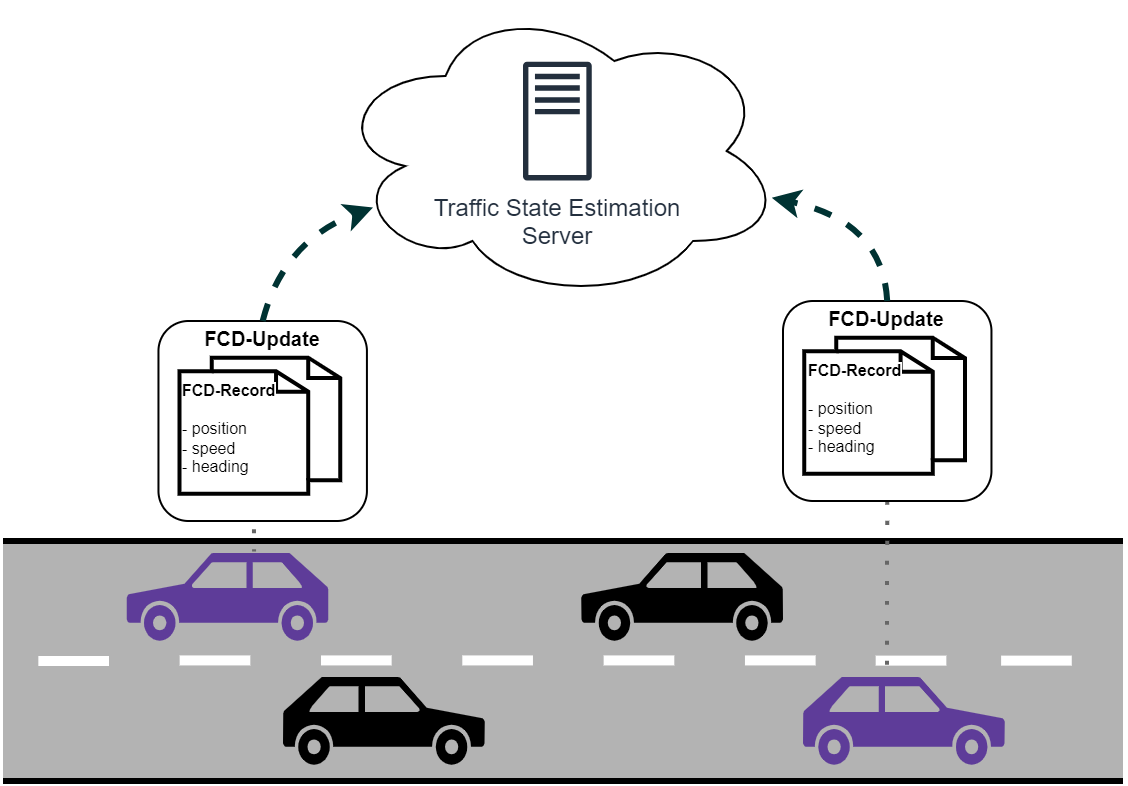

The diagram above was exported from draw.io. Its source (the exported page's mxGraphModel, read from the mxfile embedded in the PNG):
<mxGraphModel dx="2044" dy="1166" grid="1" gridSize="10" guides="1" tooltips="1" connect="1" arrows="1" fold="1" page="1" pageScale="1" pageWidth="1169" pageHeight="827" math="0" shadow="0">
  <root>
    <mxCell id="0" />
    <mxCell id="1" parent="0" />
    <mxCell id="Aa4dedQlUbQpGJsO-yKc-9" value="" style="ellipse;shape=cloud;whiteSpace=wrap;html=1;" parent="1" vertex="1">
      <mxGeometry x="435" y="250" width="225" height="150" as="geometry" />
    </mxCell>
    <mxCell id="ZZdUBMzC6G7hpUT78VGb-4" value="" style="rounded=0;whiteSpace=wrap;html=1;strokeColor=none;fillColor=#B3B3B3;" parent="1" vertex="1">
      <mxGeometry x="270" y="520" width="560" height="120" as="geometry" />
    </mxCell>
    <mxCell id="ZZdUBMzC6G7hpUT78VGb-1" value="" style="endArrow=none;html=1;rounded=0;strokeWidth=3;entryX=1;entryY=0;entryDx=0;entryDy=0;" parent="1" target="ZZdUBMzC6G7hpUT78VGb-4" edge="1">
      <mxGeometry x="225.83596214511041" y="130" width="44.164037854889585" height="50" as="geometry">
        <mxPoint x="270" y="520" as="sourcePoint" />
        <mxPoint x="693.97476340694" y="520" as="targetPoint" />
      </mxGeometry>
    </mxCell>
    <mxCell id="ZZdUBMzC6G7hpUT78VGb-2" value="" style="endArrow=none;html=1;rounded=0;strokeWidth=3;entryX=1;entryY=1;entryDx=0;entryDy=0;" parent="1" target="ZZdUBMzC6G7hpUT78VGb-4" edge="1">
      <mxGeometry x="225.83596214511041" y="130" width="44.164037854889585" height="50" as="geometry">
        <mxPoint x="270" y="640" as="sourcePoint" />
        <mxPoint x="693.9747634069402" y="640" as="targetPoint" />
      </mxGeometry>
    </mxCell>
    <mxCell id="ZZdUBMzC6G7hpUT78VGb-3" value="" style="endArrow=none;html=1;rounded=0;strokeWidth=5;strokeColor=#FFFFFF;" parent="1" edge="1">
      <mxGeometry x="225.83596214511041" y="130" width="44.164037854889585" height="50" as="geometry">
        <mxPoint x="287.6656151419558" y="580" as="sourcePoint" />
        <mxPoint x="322.9968454258675" y="580" as="targetPoint" />
      </mxGeometry>
    </mxCell>
    <mxCell id="ZZdUBMzC6G7hpUT78VGb-5" value="" style="endArrow=none;html=1;rounded=0;strokeWidth=5;strokeColor=#FFFFFF;" parent="1" edge="1">
      <mxGeometry x="225.83596214511041" y="130" width="44.164037854889585" height="50" as="geometry">
        <mxPoint x="358.32807570977917" y="579.71" as="sourcePoint" />
        <mxPoint x="393.65930599369085" y="579.71" as="targetPoint" />
      </mxGeometry>
    </mxCell>
    <mxCell id="ZZdUBMzC6G7hpUT78VGb-6" value="" style="endArrow=none;html=1;rounded=0;strokeWidth=5;strokeColor=#FFFFFF;" parent="1" edge="1">
      <mxGeometry x="225.83596214511041" y="130" width="44.164037854889585" height="50" as="geometry">
        <mxPoint x="428.9905362776025" y="579.7100000000003" as="sourcePoint" />
        <mxPoint x="464.3217665615142" y="579.7100000000003" as="targetPoint" />
      </mxGeometry>
    </mxCell>
    <mxCell id="ZZdUBMzC6G7hpUT78VGb-7" value="" style="endArrow=none;html=1;rounded=0;strokeWidth=5;strokeColor=#FFFFFF;" parent="1" edge="1">
      <mxGeometry x="225.83596214511041" y="130" width="44.164037854889585" height="50" as="geometry">
        <mxPoint x="499.65299684542583" y="579.7100000000003" as="sourcePoint" />
        <mxPoint x="534.9842271293376" y="579.7100000000003" as="targetPoint" />
      </mxGeometry>
    </mxCell>
    <mxCell id="ZZdUBMzC6G7hpUT78VGb-8" value="" style="endArrow=none;html=1;rounded=0;strokeWidth=5;strokeColor=#FFFFFF;" parent="1" edge="1">
      <mxGeometry x="225.83596214511041" y="130" width="44.164037854889585" height="50" as="geometry">
        <mxPoint x="570.3154574132492" y="579.7100000000003" as="sourcePoint" />
        <mxPoint x="605.6466876971608" y="579.7100000000003" as="targetPoint" />
      </mxGeometry>
    </mxCell>
    <mxCell id="ZZdUBMzC6G7hpUT78VGb-9" value="" style="endArrow=none;html=1;rounded=0;strokeWidth=5;strokeColor=#FFFFFF;" parent="1" edge="1">
      <mxGeometry x="225.83596214511041" y="130" width="44.164037854889585" height="50" as="geometry">
        <mxPoint x="640.9779179810726" y="579.7100000000003" as="sourcePoint" />
        <mxPoint x="676.3091482649843" y="579.7100000000003" as="targetPoint" />
      </mxGeometry>
    </mxCell>
    <mxCell id="ZZdUBMzC6G7hpUT78VGb-66" value="" style="shape=mxgraph.signs.transportation.car_3;html=1;pointerEvents=1;verticalLabelPosition=bottom;verticalAlign=top;align=center;flipH=1;strokeColor=none;fillColor=#000000;" parent="1" vertex="1">
      <mxGeometry x="409.99567823343847" y="588" width="100.85299684542586" height="43.83" as="geometry" />
    </mxCell>
    <mxCell id="ZZdUBMzC6G7hpUT78VGb-68" value="" style="shape=mxgraph.signs.transportation.car_3;html=1;pointerEvents=1;verticalLabelPosition=bottom;verticalAlign=top;align=center;flipH=0;strokeColor=none;fillColor=#000000;" parent="1" vertex="1">
      <mxGeometry x="559.1507255520504" y="526" width="100.85299684542586" height="43.83" as="geometry" />
    </mxCell>
    <mxCell id="ZZdUBMzC6G7hpUT78VGb-69" value="" style="endArrow=none;html=1;rounded=0;strokeWidth=5;strokeColor=#FFFFFF;" parent="1" edge="1">
      <mxGeometry x="225.83596214511041" y="130" width="44.164037854889585" height="50" as="geometry">
        <mxPoint x="706.3406940063091" y="579.81" as="sourcePoint" />
        <mxPoint x="741.6719242902208" y="579.81" as="targetPoint" />
      </mxGeometry>
    </mxCell>
    <mxCell id="ZZdUBMzC6G7hpUT78VGb-70" value="" style="endArrow=none;html=1;rounded=0;strokeWidth=5;strokeColor=#FFFFFF;" parent="1" edge="1">
      <mxGeometry x="225.83596214511041" y="130" width="44.164037854889585" height="50" as="geometry">
        <mxPoint x="769.0536277602523" y="579.81" as="sourcePoint" />
        <mxPoint x="804.384858044164" y="579.81" as="targetPoint" />
      </mxGeometry>
    </mxCell>
    <mxCell id="ZZdUBMzC6G7hpUT78VGb-74" value="Traffic State Estimation&lt;br&gt;Server" style="sketch=0;outlineConnect=0;fontColor=#232F3E;gradientColor=none;fillColor=#232F3D;strokeColor=none;dashed=0;verticalLabelPosition=bottom;verticalAlign=top;align=center;html=1;fontSize=12;fontStyle=0;aspect=fixed;pointerEvents=1;shape=mxgraph.aws4.traditional_server;" parent="1" vertex="1">
      <mxGeometry x="530" y="280.24" width="34.38" height="59.59" as="geometry" />
    </mxCell>
    <mxCell id="ZZdUBMzC6G7hpUT78VGb-61" value="" style="shape=mxgraph.signs.transportation.car_3;html=1;pointerEvents=1;verticalLabelPosition=bottom;verticalAlign=top;align=center;flipH=1;strokeColor=none;fillColor=#5e3c99;" parent="1" vertex="1">
      <mxGeometry x="670.0013880126183" y="588" width="100.85299684542586" height="43.83" as="geometry" />
    </mxCell>
    <mxCell id="ZZdUBMzC6G7hpUT78VGb-117" value="" style="endArrow=none;dashed=1;html=1;dashPattern=1 4;strokeWidth=2;rounded=0;fontSize=5;curved=1;exitX=0.5;exitY=1;exitDx=0;exitDy=0;sketch=0;shadow=0;strokeColor=#666666;" parent="1" edge="1">
      <mxGeometry x="225.83596214511041" y="130" width="44.164037854889585" height="50" as="geometry">
        <mxPoint x="712.1138958990537" y="500" as="sourcePoint" />
        <mxPoint x="711.9446372239747" y="588" as="targetPoint" />
      </mxGeometry>
    </mxCell>
    <mxCell id="ZZdUBMzC6G7hpUT78VGb-119" value="" style="endArrow=none;dashed=1;html=1;dashPattern=1 4;strokeWidth=2;rounded=0;fontSize=5;curved=1;exitX=0.5;exitY=1;exitDx=0;exitDy=0;sketch=0;shadow=0;strokeColor=#666666;entryX=0.658;entryY=-0.016;entryDx=0;entryDy=0;entryPerimeter=0;" parent="1" edge="1">
      <mxGeometry x="225.83596214511041" y="130" width="44.164037854889585" height="50" as="geometry">
        <mxPoint x="395.42586750788644" y="504.16999999999996" as="sourcePoint" />
        <mxPoint x="395.5410826498423" y="525.29872" as="targetPoint" />
      </mxGeometry>
    </mxCell>
    <mxCell id="ZZdUBMzC6G7hpUT78VGb-122" value="" style="group" parent="1" vertex="1" connectable="0">
      <mxGeometry x="347.73" y="410" width="104.23" height="100" as="geometry" />
    </mxCell>
    <mxCell id="ZZdUBMzC6G7hpUT78VGb-123" value="&lt;font style=&quot;font-size: 10px;&quot;&gt;FCD-Update&lt;/font&gt;" style="rounded=1;whiteSpace=wrap;html=1;strokeColor=#000000;fillColor=#FFFFFF;gradientColor=none;verticalAlign=top;align=center;fontStyle=1;horizontal=1;labelPosition=center;verticalLabelPosition=middle;spacing=2;spacingTop=-5;" parent="ZZdUBMzC6G7hpUT78VGb-122" vertex="1">
      <mxGeometry width="104.23" height="100" as="geometry" />
    </mxCell>
    <mxCell id="ZZdUBMzC6G7hpUT78VGb-124" value="&lt;font style=&quot;font-size: 8px&quot;&gt;&lt;b&gt;FCD-Record&lt;/b&gt;&lt;br&gt;&lt;br&gt;- position&lt;br&gt;- speed&lt;br&gt;- heading&lt;br&gt;&lt;/font&gt;" style="html=1;verticalLabelPosition=middle;align=left;labelBackgroundColor=#ffffff;verticalAlign=top;strokeWidth=2;strokeColor=#000000;shadow=0;dashed=0;shape=mxgraph.ios7.icons.documents;rounded=1;fontSize=7;fillColor=#FFFFFF;gradientColor=none;labelPosition=center;spacingTop=6;" parent="ZZdUBMzC6G7hpUT78VGb-122" vertex="1">
      <mxGeometry x="10.570291122881358" y="18.32581357396563" width="80.3822138559322" height="68.07142171450512" as="geometry" />
    </mxCell>
    <mxCell id="ZZdUBMzC6G7hpUT78VGb-131" value="" style="endArrow=classic;dashed=1;html=1;rounded=0;shadow=0;sketch=0;fontSize=10;strokeColor=#003333;strokeWidth=3;curved=1;exitX=0.5;exitY=0;exitDx=0;exitDy=0;sourcePerimeterSpacing=0;startSize=0;targetPerimeterSpacing=0;endFill=1;endSize=5;entryX=0.089;entryY=0.688;entryDx=0;entryDy=0;entryPerimeter=0;" parent="1" source="ZZdUBMzC6G7hpUT78VGb-123" target="Aa4dedQlUbQpGJsO-yKc-9" edge="1">
      <mxGeometry x="225.83596214511041" y="130" width="44.164037854889585" height="50" as="geometry">
        <mxPoint x="579.1482649842271" y="480" as="sourcePoint" />
        <mxPoint x="500" y="310" as="targetPoint" />
        <Array as="points">
          <mxPoint x="410" y="370" />
        </Array>
      </mxGeometry>
    </mxCell>
    <mxCell id="ZZdUBMzC6G7hpUT78VGb-71" value="" style="shape=mxgraph.signs.transportation.car_3;html=1;pointerEvents=1;verticalLabelPosition=bottom;verticalAlign=top;align=center;flipH=0;strokeColor=none;fillColor=#5e3c99;" parent="1" vertex="1">
      <mxGeometry x="331.8296529968454" y="526" width="100.85299684542586" height="43.83" as="geometry" />
    </mxCell>
    <mxCell id="Aa4dedQlUbQpGJsO-yKc-6" value="" style="group" parent="1" vertex="1" connectable="0">
      <mxGeometry x="660" y="400" width="104.23" height="100" as="geometry" />
    </mxCell>
    <mxCell id="Aa4dedQlUbQpGJsO-yKc-7" value="&lt;font style=&quot;font-size: 10px;&quot;&gt;FCD-Update&lt;/font&gt;" style="rounded=1;whiteSpace=wrap;html=1;strokeColor=#000000;fillColor=#FFFFFF;gradientColor=none;verticalAlign=top;align=center;fontStyle=1;horizontal=1;labelPosition=center;verticalLabelPosition=middle;spacing=2;spacingTop=-5;" parent="Aa4dedQlUbQpGJsO-yKc-6" vertex="1">
      <mxGeometry width="104.23" height="100" as="geometry" />
    </mxCell>
    <mxCell id="Aa4dedQlUbQpGJsO-yKc-8" value="&lt;font style=&quot;font-size: 8px&quot;&gt;&lt;b&gt;FCD-Record&lt;/b&gt;&lt;br&gt;&lt;br&gt;- position&lt;br&gt;- speed&lt;br&gt;- heading&lt;br&gt;&lt;/font&gt;" style="html=1;verticalLabelPosition=middle;align=left;labelBackgroundColor=#ffffff;verticalAlign=top;strokeWidth=2;strokeColor=#000000;shadow=0;dashed=0;shape=mxgraph.ios7.icons.documents;rounded=1;fontSize=7;fillColor=#FFFFFF;gradientColor=none;labelPosition=center;spacingTop=6;" parent="Aa4dedQlUbQpGJsO-yKc-6" vertex="1">
      <mxGeometry x="10.570291122881358" y="18.32581357396563" width="80.3822138559322" height="68.07142171450512" as="geometry" />
    </mxCell>
    <mxCell id="Aa4dedQlUbQpGJsO-yKc-10" value="" style="endArrow=classic;dashed=1;html=1;rounded=0;shadow=0;sketch=0;fontSize=10;strokeColor=#003333;strokeWidth=3;curved=1;exitX=0.5;exitY=0;exitDx=0;exitDy=0;sourcePerimeterSpacing=0;startSize=0;targetPerimeterSpacing=0;endFill=1;endSize=5;entryX=0.975;entryY=0.656;entryDx=0;entryDy=0;entryPerimeter=0;" parent="1" target="Aa4dedQlUbQpGJsO-yKc-9" edge="1">
      <mxGeometry x="225.83596214511041" y="130" width="44.164037854889585" height="50" as="geometry">
        <mxPoint x="712.1138958990537" y="400" as="sourcePoint" />
        <mxPoint x="630" y="310" as="targetPoint" />
        <Array as="points">
          <mxPoint x="710" y="360" />
        </Array>
      </mxGeometry>
    </mxCell>
  </root>
</mxGraphModel>